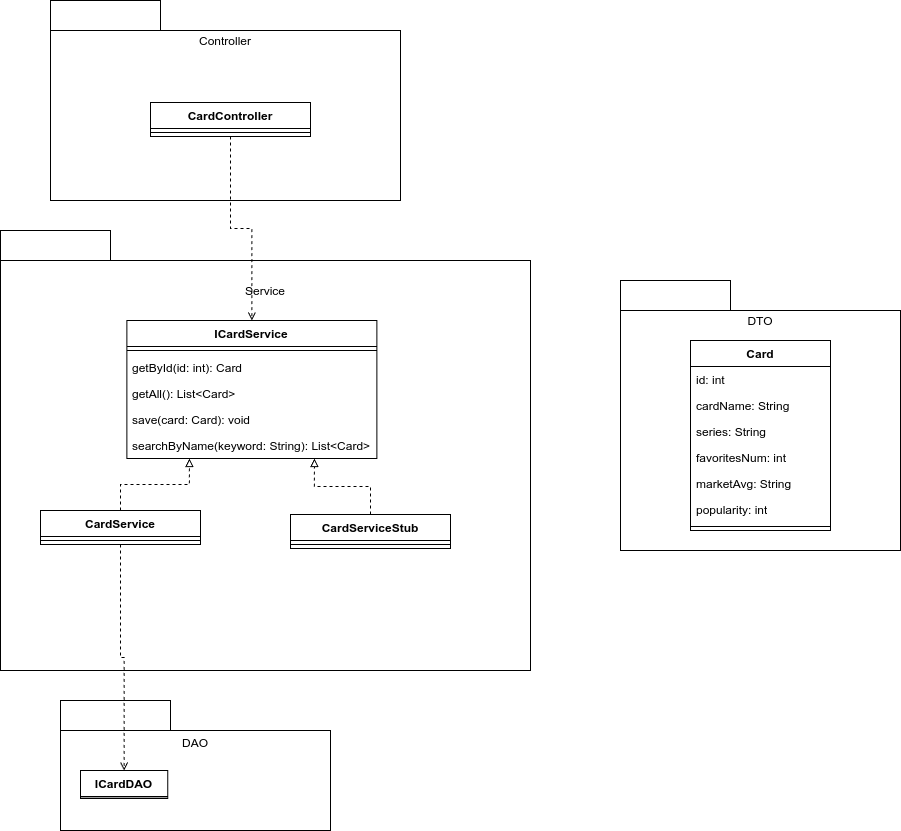

The diagram above was exported from draw.io. Its source (the exported page's mxGraphModel, read from the mxfile embedded in the PNG):
<mxGraphModel dx="1089" dy="837" grid="1" gridSize="10" guides="1" tooltips="1" connect="1" arrows="1" fold="1" page="1" pageScale="1" pageWidth="827" pageHeight="1169" background="none" math="0" shadow="0">
  <root>
    <mxCell id="WIyWlLk6GJQsqaUBKTNV-0" />
    <mxCell id="WIyWlLk6GJQsqaUBKTNV-1" parent="WIyWlLk6GJQsqaUBKTNV-0" />
    <mxCell id="A3nA4axuFk4O5tl5wnZm-11" value="" style="shape=folder;fontStyle=1;tabWidth=110;tabHeight=30;tabPosition=left;html=1;boundedLbl=1;labelInHeader=1;container=1;collapsible=0;whiteSpace=wrap;" parent="WIyWlLk6GJQsqaUBKTNV-1" vertex="1">
      <mxGeometry x="690" y="350" width="280" height="270" as="geometry" />
    </mxCell>
    <mxCell id="A3nA4axuFk4O5tl5wnZm-12" value="DTO" style="html=1;strokeColor=none;resizeWidth=1;resizeHeight=1;fillColor=none;part=1;connectable=0;allowArrows=0;deletable=0;whiteSpace=wrap;" parent="A3nA4axuFk4O5tl5wnZm-11" vertex="1">
      <mxGeometry width="280" height="21.6" relative="1" as="geometry">
        <mxPoint y="30" as="offset" />
      </mxGeometry>
    </mxCell>
    <mxCell id="A3nA4axuFk4O5tl5wnZm-70" value="Card" style="swimlane;fontStyle=1;align=center;verticalAlign=top;childLayout=stackLayout;horizontal=1;startSize=26;horizontalStack=0;resizeParent=1;resizeParentMax=0;resizeLast=0;collapsible=1;marginBottom=0;whiteSpace=wrap;html=1;" parent="A3nA4axuFk4O5tl5wnZm-11" vertex="1">
      <mxGeometry x="70" y="60" width="140" height="190" as="geometry" />
    </mxCell>
    <mxCell id="A3nA4axuFk4O5tl5wnZm-71" value="id: int" style="text;strokeColor=none;fillColor=none;align=left;verticalAlign=top;spacingLeft=4;spacingRight=4;overflow=hidden;rotatable=0;points=[[0,0.5],[1,0.5]];portConstraint=eastwest;whiteSpace=wrap;html=1;" parent="A3nA4axuFk4O5tl5wnZm-70" vertex="1">
      <mxGeometry y="26" width="140" height="26" as="geometry" />
    </mxCell>
    <mxCell id="A3nA4axuFk4O5tl5wnZm-72" value="cardName: String" style="text;strokeColor=none;fillColor=none;align=left;verticalAlign=top;spacingLeft=4;spacingRight=4;overflow=hidden;rotatable=0;points=[[0,0.5],[1,0.5]];portConstraint=eastwest;whiteSpace=wrap;html=1;" parent="A3nA4axuFk4O5tl5wnZm-70" vertex="1">
      <mxGeometry y="52" width="140" height="26" as="geometry" />
    </mxCell>
    <mxCell id="A3nA4axuFk4O5tl5wnZm-73" value="series: String" style="text;strokeColor=none;fillColor=none;align=left;verticalAlign=top;spacingLeft=4;spacingRight=4;overflow=hidden;rotatable=0;points=[[0,0.5],[1,0.5]];portConstraint=eastwest;whiteSpace=wrap;html=1;" parent="A3nA4axuFk4O5tl5wnZm-70" vertex="1">
      <mxGeometry y="78" width="140" height="26" as="geometry" />
    </mxCell>
    <mxCell id="A3nA4axuFk4O5tl5wnZm-74" value="favoritesNum: int" style="text;strokeColor=none;fillColor=none;align=left;verticalAlign=top;spacingLeft=4;spacingRight=4;overflow=hidden;rotatable=0;points=[[0,0.5],[1,0.5]];portConstraint=eastwest;whiteSpace=wrap;html=1;" parent="A3nA4axuFk4O5tl5wnZm-70" vertex="1">
      <mxGeometry y="104" width="140" height="26" as="geometry" />
    </mxCell>
    <mxCell id="A3nA4axuFk4O5tl5wnZm-76" value="marketAvg: String" style="text;strokeColor=none;fillColor=none;align=left;verticalAlign=top;spacingLeft=4;spacingRight=4;overflow=hidden;rotatable=0;points=[[0,0.5],[1,0.5]];portConstraint=eastwest;whiteSpace=wrap;html=1;" parent="A3nA4axuFk4O5tl5wnZm-70" vertex="1">
      <mxGeometry y="130" width="140" height="26" as="geometry" />
    </mxCell>
    <mxCell id="A3nA4axuFk4O5tl5wnZm-77" value="popularity: int" style="text;strokeColor=none;fillColor=none;align=left;verticalAlign=top;spacingLeft=4;spacingRight=4;overflow=hidden;rotatable=0;points=[[0,0.5],[1,0.5]];portConstraint=eastwest;whiteSpace=wrap;html=1;" parent="A3nA4axuFk4O5tl5wnZm-70" vertex="1">
      <mxGeometry y="156" width="140" height="26" as="geometry" />
    </mxCell>
    <mxCell id="A3nA4axuFk4O5tl5wnZm-75" value="" style="line;strokeWidth=1;fillColor=none;align=left;verticalAlign=middle;spacingTop=-1;spacingLeft=3;spacingRight=3;rotatable=0;labelPosition=right;points=[];portConstraint=eastwest;strokeColor=inherit;" parent="A3nA4axuFk4O5tl5wnZm-70" vertex="1">
      <mxGeometry y="182" width="140" height="8" as="geometry" />
    </mxCell>
    <mxCell id="A3nA4axuFk4O5tl5wnZm-15" value="" style="shape=folder;fontStyle=1;tabWidth=110;tabHeight=30;tabPosition=left;html=1;boundedLbl=1;labelInHeader=1;container=1;collapsible=0;whiteSpace=wrap;" parent="WIyWlLk6GJQsqaUBKTNV-1" vertex="1">
      <mxGeometry x="70" y="300" width="530" height="440" as="geometry" />
    </mxCell>
    <mxCell id="A3nA4axuFk4O5tl5wnZm-16" value="Service" style="html=1;strokeColor=none;resizeWidth=1;resizeHeight=1;fillColor=none;part=1;connectable=0;allowArrows=0;deletable=0;whiteSpace=wrap;" parent="A3nA4axuFk4O5tl5wnZm-15" vertex="1">
      <mxGeometry width="530" height="62.85714285714285" relative="1" as="geometry">
        <mxPoint y="30" as="offset" />
      </mxGeometry>
    </mxCell>
    <mxCell id="A3nA4axuFk4O5tl5wnZm-38" value="ICardService" style="swimlane;fontStyle=1;align=center;verticalAlign=top;childLayout=stackLayout;horizontal=1;startSize=26;horizontalStack=0;resizeParent=1;resizeParentMax=0;resizeLast=0;collapsible=1;marginBottom=0;whiteSpace=wrap;html=1;" parent="A3nA4axuFk4O5tl5wnZm-15" vertex="1">
      <mxGeometry x="126.42999999999995" y="90" width="250" height="138" as="geometry" />
    </mxCell>
    <mxCell id="A3nA4axuFk4O5tl5wnZm-40" value="" style="line;strokeWidth=1;fillColor=none;align=left;verticalAlign=middle;spacingTop=-1;spacingLeft=3;spacingRight=3;rotatable=0;labelPosition=right;points=[];portConstraint=eastwest;strokeColor=inherit;" parent="A3nA4axuFk4O5tl5wnZm-38" vertex="1">
      <mxGeometry y="26" width="250" height="8" as="geometry" />
    </mxCell>
    <mxCell id="A3nA4axuFk4O5tl5wnZm-47" value="getById(id: int): Card" style="text;strokeColor=none;fillColor=none;align=left;verticalAlign=top;spacingLeft=4;spacingRight=4;overflow=hidden;rotatable=0;points=[[0,0.5],[1,0.5]];portConstraint=eastwest;whiteSpace=wrap;html=1;" parent="A3nA4axuFk4O5tl5wnZm-38" vertex="1">
      <mxGeometry y="34" width="250" height="26" as="geometry" />
    </mxCell>
    <mxCell id="A3nA4axuFk4O5tl5wnZm-46" value="getAll(): List&amp;lt;Card&amp;gt;" style="text;strokeColor=none;fillColor=none;align=left;verticalAlign=top;spacingLeft=4;spacingRight=4;overflow=hidden;rotatable=0;points=[[0,0.5],[1,0.5]];portConstraint=eastwest;whiteSpace=wrap;html=1;" parent="A3nA4axuFk4O5tl5wnZm-38" vertex="1">
      <mxGeometry y="60" width="250" height="26" as="geometry" />
    </mxCell>
    <mxCell id="A3nA4axuFk4O5tl5wnZm-60" value="save(card: Card): void" style="text;strokeColor=none;fillColor=none;align=left;verticalAlign=top;spacingLeft=4;spacingRight=4;overflow=hidden;rotatable=0;points=[[0,0.5],[1,0.5]];portConstraint=eastwest;whiteSpace=wrap;html=1;" parent="A3nA4axuFk4O5tl5wnZm-38" vertex="1">
      <mxGeometry y="86" width="250" height="26" as="geometry" />
    </mxCell>
    <mxCell id="A3nA4axuFk4O5tl5wnZm-39" value="searchByName(keyword: String): List&amp;lt;Card&amp;gt;" style="text;strokeColor=none;fillColor=none;align=left;verticalAlign=top;spacingLeft=4;spacingRight=4;overflow=hidden;rotatable=0;points=[[0,0.5],[1,0.5]];portConstraint=eastwest;whiteSpace=wrap;html=1;" parent="A3nA4axuFk4O5tl5wnZm-38" vertex="1">
      <mxGeometry y="112" width="250" height="26" as="geometry" />
    </mxCell>
    <mxCell id="A3nA4axuFk4O5tl5wnZm-57" style="edgeStyle=orthogonalEdgeStyle;rounded=0;orthogonalLoop=1;jettySize=auto;html=1;entryX=0.25;entryY=1;entryDx=0;entryDy=0;dashed=1;endArrow=block;endFill=0;" parent="A3nA4axuFk4O5tl5wnZm-15" source="A3nA4axuFk4O5tl5wnZm-48" target="A3nA4axuFk4O5tl5wnZm-38" edge="1">
      <mxGeometry relative="1" as="geometry" />
    </mxCell>
    <mxCell id="A3nA4axuFk4O5tl5wnZm-48" value="CardService" style="swimlane;fontStyle=1;align=center;verticalAlign=top;childLayout=stackLayout;horizontal=1;startSize=26;horizontalStack=0;resizeParent=1;resizeParentMax=0;resizeLast=0;collapsible=1;marginBottom=0;whiteSpace=wrap;html=1;" parent="A3nA4axuFk4O5tl5wnZm-15" vertex="1">
      <mxGeometry x="40" y="280" width="160" height="34" as="geometry" />
    </mxCell>
    <mxCell id="A3nA4axuFk4O5tl5wnZm-50" value="" style="line;strokeWidth=1;fillColor=none;align=left;verticalAlign=middle;spacingTop=-1;spacingLeft=3;spacingRight=3;rotatable=0;labelPosition=right;points=[];portConstraint=eastwest;strokeColor=inherit;" parent="A3nA4axuFk4O5tl5wnZm-48" vertex="1">
      <mxGeometry y="26" width="160" height="8" as="geometry" />
    </mxCell>
    <mxCell id="A3nA4axuFk4O5tl5wnZm-55" style="edgeStyle=orthogonalEdgeStyle;rounded=0;orthogonalLoop=1;jettySize=auto;html=1;entryX=0.75;entryY=1;entryDx=0;entryDy=0;dashed=1;endArrow=block;endFill=0;" parent="A3nA4axuFk4O5tl5wnZm-15" source="A3nA4axuFk4O5tl5wnZm-52" target="A3nA4axuFk4O5tl5wnZm-38" edge="1">
      <mxGeometry relative="1" as="geometry" />
    </mxCell>
    <mxCell id="A3nA4axuFk4O5tl5wnZm-52" value="CardServiceStub" style="swimlane;fontStyle=1;align=center;verticalAlign=top;childLayout=stackLayout;horizontal=1;startSize=26;horizontalStack=0;resizeParent=1;resizeParentMax=0;resizeLast=0;collapsible=1;marginBottom=0;whiteSpace=wrap;html=1;" parent="A3nA4axuFk4O5tl5wnZm-15" vertex="1">
      <mxGeometry x="290" y="284" width="160" height="34" as="geometry" />
    </mxCell>
    <mxCell id="A3nA4axuFk4O5tl5wnZm-53" value="" style="line;strokeWidth=1;fillColor=none;align=left;verticalAlign=middle;spacingTop=-1;spacingLeft=3;spacingRight=3;rotatable=0;labelPosition=right;points=[];portConstraint=eastwest;strokeColor=inherit;" parent="A3nA4axuFk4O5tl5wnZm-52" vertex="1">
      <mxGeometry y="26" width="160" height="8" as="geometry" />
    </mxCell>
    <mxCell id="A3nA4axuFk4O5tl5wnZm-17" value="" style="shape=folder;fontStyle=1;tabWidth=110;tabHeight=30;tabPosition=left;html=1;boundedLbl=1;labelInHeader=1;container=1;collapsible=0;whiteSpace=wrap;" parent="WIyWlLk6GJQsqaUBKTNV-1" vertex="1">
      <mxGeometry x="130" y="770" width="270" height="130" as="geometry" />
    </mxCell>
    <mxCell id="A3nA4axuFk4O5tl5wnZm-18" value="DAO" style="html=1;strokeColor=none;resizeWidth=1;resizeHeight=1;fillColor=none;part=1;connectable=0;allowArrows=0;deletable=0;whiteSpace=wrap;" parent="A3nA4axuFk4O5tl5wnZm-17" vertex="1">
      <mxGeometry width="270" height="26" relative="1" as="geometry">
        <mxPoint y="30" as="offset" />
      </mxGeometry>
    </mxCell>
    <mxCell id="A3nA4axuFk4O5tl5wnZm-34" value="ICardDAO" style="swimlane;fontStyle=1;align=center;verticalAlign=top;childLayout=stackLayout;horizontal=1;startSize=26;horizontalStack=0;resizeParent=1;resizeParentMax=0;resizeLast=0;collapsible=1;marginBottom=0;whiteSpace=wrap;html=1;" parent="A3nA4axuFk4O5tl5wnZm-17" vertex="1">
      <mxGeometry x="19.99727272727274" y="69.99530303030302" width="87.27272727272727" height="27.969696969696972" as="geometry" />
    </mxCell>
    <mxCell id="A3nA4axuFk4O5tl5wnZm-36" value="" style="line;strokeWidth=1;fillColor=none;align=left;verticalAlign=middle;spacingTop=-1;spacingLeft=3;spacingRight=3;rotatable=0;labelPosition=right;points=[];portConstraint=eastwest;strokeColor=inherit;" parent="A3nA4axuFk4O5tl5wnZm-34" vertex="1">
      <mxGeometry y="24.81818181818182" width="87.27272727272727" height="3.1515151515151514" as="geometry" />
    </mxCell>
    <mxCell id="A3nA4axuFk4O5tl5wnZm-19" value="" style="shape=folder;fontStyle=1;tabWidth=110;tabHeight=30;tabPosition=left;html=1;boundedLbl=1;labelInHeader=1;container=1;collapsible=0;whiteSpace=wrap;" parent="WIyWlLk6GJQsqaUBKTNV-1" vertex="1">
      <mxGeometry x="120" y="70" width="350" height="200" as="geometry" />
    </mxCell>
    <mxCell id="A3nA4axuFk4O5tl5wnZm-20" value="Controller" style="html=1;strokeColor=none;resizeWidth=1;resizeHeight=1;fillColor=none;part=1;connectable=0;allowArrows=0;deletable=0;whiteSpace=wrap;" parent="A3nA4axuFk4O5tl5wnZm-19" vertex="1">
      <mxGeometry width="350" height="22.22222222222222" relative="1" as="geometry">
        <mxPoint y="30" as="offset" />
      </mxGeometry>
    </mxCell>
    <mxCell id="A3nA4axuFk4O5tl5wnZm-65" value="CardController" style="swimlane;fontStyle=1;align=center;verticalAlign=top;childLayout=stackLayout;horizontal=1;startSize=26;horizontalStack=0;resizeParent=1;resizeParentMax=0;resizeLast=0;collapsible=1;marginBottom=0;whiteSpace=wrap;html=1;" parent="A3nA4axuFk4O5tl5wnZm-19" vertex="1">
      <mxGeometry x="100" y="102" width="160" height="34" as="geometry" />
    </mxCell>
    <mxCell id="A3nA4axuFk4O5tl5wnZm-67" value="" style="line;strokeWidth=1;fillColor=none;align=left;verticalAlign=middle;spacingTop=-1;spacingLeft=3;spacingRight=3;rotatable=0;labelPosition=right;points=[];portConstraint=eastwest;strokeColor=inherit;" parent="A3nA4axuFk4O5tl5wnZm-65" vertex="1">
      <mxGeometry y="26" width="160" height="8" as="geometry" />
    </mxCell>
    <mxCell id="A3nA4axuFk4O5tl5wnZm-59" style="edgeStyle=orthogonalEdgeStyle;rounded=0;orthogonalLoop=1;jettySize=auto;html=1;entryX=0.5;entryY=0;entryDx=0;entryDy=0;dashed=1;endArrow=open;endFill=0;" parent="WIyWlLk6GJQsqaUBKTNV-1" source="A3nA4axuFk4O5tl5wnZm-48" target="A3nA4axuFk4O5tl5wnZm-34" edge="1">
      <mxGeometry relative="1" as="geometry" />
    </mxCell>
    <mxCell id="A3nA4axuFk4O5tl5wnZm-69" style="edgeStyle=orthogonalEdgeStyle;rounded=0;orthogonalLoop=1;jettySize=auto;html=1;dashed=1;endArrow=open;endFill=0;" parent="WIyWlLk6GJQsqaUBKTNV-1" source="A3nA4axuFk4O5tl5wnZm-65" target="A3nA4axuFk4O5tl5wnZm-38" edge="1">
      <mxGeometry relative="1" as="geometry" />
    </mxCell>
  </root>
</mxGraphModel>